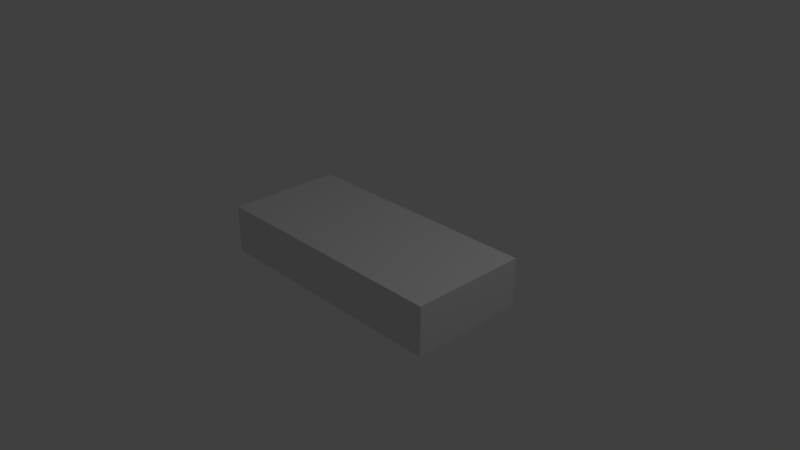 # Source: Block.blend  (saved by Blender 2.78.0; exported with 4.5.12 LTS)
import bpy
from mathutils import Matrix  # noqa: F401  (used for matrix-valued properties, if any)

bpy.ops.wm.read_factory_settings(use_empty=True)
scene = bpy.context.scene
scene.name = 'Scene'

# ---- collections
col_collection_1 = bpy.data.collections.new('Collection 1'); scene.collection.children.link(col_collection_1)

# ---- world
world_world = bpy.data.worlds.new('World'); scene.world = world_world
world_world.color = (0.05088, 0.05088, 0.05088)
world_world.use_sun_shadow = False
world_world.sun_shadow_jitter_overblur = 0.0
world_world.cycles.sampling_method = 'MANUAL'

# ---- cameras
cam_camera = bpy.data.cameras.new('Camera')
cam_camera.clip_end = 100.0
cam_camera.lens = 35.0
cam_camera.sensor_width = 32.0
cam_camera.sensor_height = 18.0
cam_camera.ortho_scale = 7.314
cam_camera.dof.focus_distance = 0.0
cam_camera.dof.aperture_fstop = 128.0

# ---- lights
light_lamp = bpy.data.lights.new('Lamp', 'POINT')
light_lamp.transmission_factor = 0.0
light_lamp.cutoff_distance = 30.0
light_lamp.energy = 100.0
light_lamp.shadow_buffer_clip_start = 1.001
light_lamp.shadow_soft_size = 0.1
light_lamp.shadow_maximum_resolution = 0.006
light_lamp.use_absolute_resolution = True

# ---- meshes
me_cube_001 = bpy.data.meshes.new('Cube.001')
me_cube_001.from_pydata([(-1.0, -1.0, -1.0), (-1.0, -1.0, 1.0), (-1.0, 1.0, -1.0), (-1.0, 1.0, 1.0), (1.0, -1.0, -1.0), (1.0, -1.0, 1.0), (1.0, 1.0, -1.0), (1.0, 1.0, 1.0)], [], [(0, 1, 3, 2), (2, 3, 7, 6), (6, 7, 5, 4), (4, 5, 1, 0), (2, 6, 4, 0), (7, 3, 1, 5)])
me_cube_001.use_remesh_preserve_volume = False
me_cube_001.use_remesh_preserve_attributes = False
me_cube_001.use_mirror_vertex_groups = False
me_cube_001.update()

# ---- objects
ob_cube = bpy.data.objects.new('Cube', me_cube_001)
ob_lamp = bpy.data.objects.new('Lamp', light_lamp)
ob_camera = bpy.data.objects.new('Camera', cam_camera)

# ---- transforms, parenting, visibility, modifiers, constraints
ob_cube.location = (0.0, 0.0, 0.0)
ob_cube.scale = (1.75, 0.8, 0.33)
ob_cube.lineart.crease_threshold = 0.0
ob_lamp.location = (4.076, 1.005, 5.904)
ob_lamp.rotation_euler = (0.6503, 0.05522, 1.866)
ob_lamp.lock_rotations_4d = False
ob_lamp.empty_display_type = 'ARROWS'
ob_lamp.color = (0.0, 0.0, 0.0, 0.0)
ob_lamp.lineart.crease_threshold = 0.0
ob_camera.location = (7.481, -6.508, 5.344)
ob_camera.rotation_euler = (1.109, 0.0, 0.8149)
ob_camera.lock_rotations_4d = False
ob_camera.empty_display_type = 'ARROWS'
ob_camera.color = (0.0, 0.0, 0.0, 0.0)
ob_camera.display_type = 'WIRE'
ob_camera.lineart.crease_threshold = 0.0

# ---- collection membership
col_collection_1.objects.link(ob_cube)
col_collection_1.objects.link(ob_lamp)
col_collection_1.objects.link(ob_camera)

# ---- scene / render settings (as saved in the file)
scene.camera = ob_camera
scene.frame_start = 1; scene.frame_end = 250; scene.frame_set(1)
scene.render.engine = 'BLENDER_EEVEE_NEXT'
scene.render.resolution_percentage = 50
scene.render.dither_intensity = 0.0
scene.cycles.use_denoising = False
scene.cycles.samples = 128
scene.cycles.sampling_pattern = 'TABULATED_SOBOL'
scene.cycles.light_sampling_threshold = 0.0
scene.cycles.use_adaptive_sampling = False
scene.cycles.use_light_tree = False
scene.cycles.blur_glossy = 0.0
scene.cycles.sample_clamp_indirect = 0.0
scene.view_settings.view_transform = 'Standard'
bpy.context.view_layer.update()
